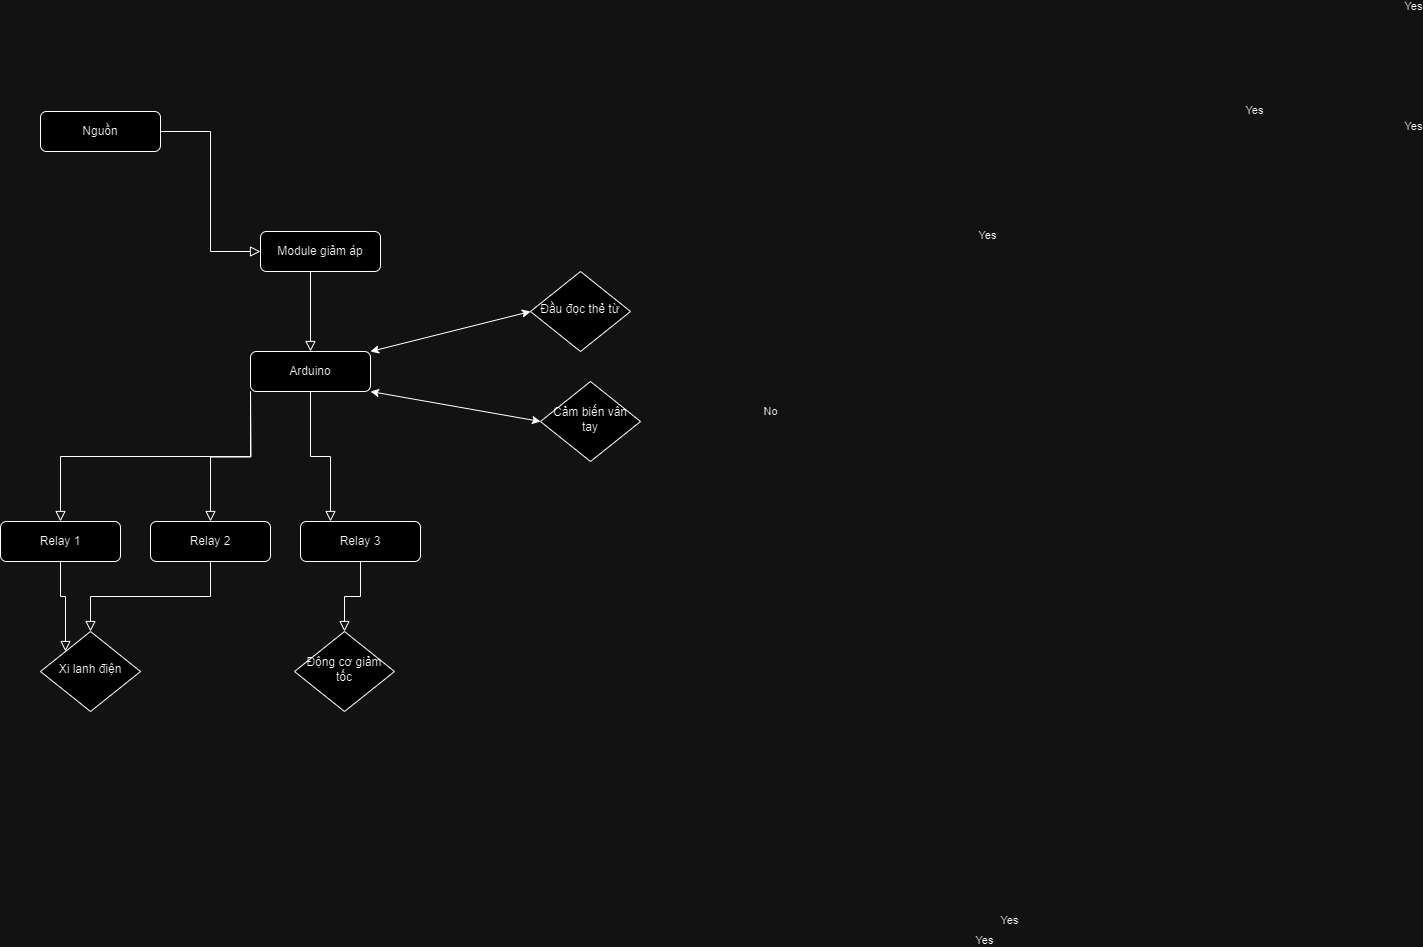

The diagram above was exported from draw.io. Its source (the exported page's mxGraphModel, read from the mxfile embedded in the PNG):
<mxGraphModel dx="1050" dy="1703" grid="1" gridSize="10" guides="1" tooltips="1" connect="1" arrows="1" fold="1" page="1" pageScale="1" pageWidth="827" pageHeight="1169" math="0" shadow="0">
  <root>
    <mxCell id="WIyWlLk6GJQsqaUBKTNV-0" />
    <mxCell id="WIyWlLk6GJQsqaUBKTNV-1" parent="WIyWlLk6GJQsqaUBKTNV-0" />
    <mxCell id="WIyWlLk6GJQsqaUBKTNV-2" value="" style="rounded=0;html=1;jettySize=auto;orthogonalLoop=1;fontSize=11;endArrow=block;endFill=0;endSize=8;strokeWidth=1;shadow=0;labelBackgroundColor=none;edgeStyle=orthogonalEdgeStyle;exitX=1;exitY=0.5;exitDx=0;exitDy=0;entryX=0;entryY=0.5;entryDx=0;entryDy=0;" parent="WIyWlLk6GJQsqaUBKTNV-1" source="WIyWlLk6GJQsqaUBKTNV-11" target="WIyWlLk6GJQsqaUBKTNV-7" edge="1">
      <mxGeometry relative="1" as="geometry">
        <mxPoint x="420" y="50" as="sourcePoint" />
        <mxPoint x="140" y="100" as="targetPoint" />
      </mxGeometry>
    </mxCell>
    <mxCell id="WIyWlLk6GJQsqaUBKTNV-3" value="Arduino" style="rounded=1;whiteSpace=wrap;html=1;fontSize=12;glass=0;strokeWidth=1;shadow=0;" parent="WIyWlLk6GJQsqaUBKTNV-1" vertex="1">
      <mxGeometry x="370" y="240" width="120" height="40" as="geometry" />
    </mxCell>
    <mxCell id="WIyWlLk6GJQsqaUBKTNV-4" value="Yes" style="rounded=0;html=1;jettySize=auto;orthogonalLoop=1;fontSize=11;endArrow=block;endFill=0;endSize=8;strokeWidth=1;shadow=0;labelBackgroundColor=none;edgeStyle=orthogonalEdgeStyle;exitX=0.5;exitY=1;exitDx=0;exitDy=0;entryX=0;entryY=0;entryDx=0;entryDy=0;" parent="WIyWlLk6GJQsqaUBKTNV-1" source="WIyWlLk6GJQsqaUBKTNV-12" target="Ml7zITMRaU4C1IONBtYf-6" edge="1">
      <mxGeometry x="1" y="479" relative="1" as="geometry">
        <mxPoint x="440" y="289" as="offset" />
        <mxPoint x="300" y="670" as="sourcePoint" />
        <mxPoint x="680" y="570" as="targetPoint" />
      </mxGeometry>
    </mxCell>
    <mxCell id="WIyWlLk6GJQsqaUBKTNV-5" value="No" style="edgeStyle=orthogonalEdgeStyle;rounded=0;html=1;jettySize=auto;orthogonalLoop=1;fontSize=11;endArrow=block;endFill=0;endSize=8;strokeWidth=1;shadow=0;labelBackgroundColor=none;exitX=0.5;exitY=1;exitDx=0;exitDy=0;entryX=0.5;entryY=0;entryDx=0;entryDy=0;" parent="WIyWlLk6GJQsqaUBKTNV-1" source="Ml7zITMRaU4C1IONBtYf-4" target="Ml7zITMRaU4C1IONBtYf-9" edge="1">
      <mxGeometry x="-1" y="437" relative="1" as="geometry">
        <mxPoint x="-27" y="-150" as="offset" />
        <mxPoint x="470" y="400" as="sourcePoint" />
        <mxPoint x="630" y="330" as="targetPoint" />
      </mxGeometry>
    </mxCell>
    <mxCell id="WIyWlLk6GJQsqaUBKTNV-6" value="Cảm biến vân tay" style="rhombus;whiteSpace=wrap;html=1;shadow=0;fontFamily=Helvetica;fontSize=12;align=center;strokeWidth=1;spacing=6;spacingTop=-4;" parent="WIyWlLk6GJQsqaUBKTNV-1" vertex="1">
      <mxGeometry x="660" y="270" width="100" height="80" as="geometry" />
    </mxCell>
    <mxCell id="WIyWlLk6GJQsqaUBKTNV-7" value="Module giảm áp" style="rounded=1;whiteSpace=wrap;html=1;fontSize=12;glass=0;strokeWidth=1;shadow=0;" parent="WIyWlLk6GJQsqaUBKTNV-1" vertex="1">
      <mxGeometry x="380" y="120" width="120" height="40" as="geometry" />
    </mxCell>
    <mxCell id="WIyWlLk6GJQsqaUBKTNV-9" value="Yes" style="edgeStyle=orthogonalEdgeStyle;rounded=0;html=1;jettySize=auto;orthogonalLoop=1;fontSize=11;endArrow=block;endFill=0;endSize=8;strokeWidth=1;shadow=0;labelBackgroundColor=none;exitX=0;exitY=1;exitDx=0;exitDy=0;" parent="WIyWlLk6GJQsqaUBKTNV-1" source="WIyWlLk6GJQsqaUBKTNV-3" target="WIyWlLk6GJQsqaUBKTNV-12" edge="1">
      <mxGeometry x="-0.7742" y="397" relative="1" as="geometry">
        <mxPoint x="340" y="-192" as="offset" />
        <mxPoint x="300" y="565" as="sourcePoint" />
        <mxPoint x="370" y="605" as="targetPoint" />
      </mxGeometry>
    </mxCell>
    <mxCell id="WIyWlLk6GJQsqaUBKTNV-10" value="Đầu đọc thẻ từ" style="rhombus;whiteSpace=wrap;html=1;shadow=0;fontFamily=Helvetica;fontSize=12;align=center;strokeWidth=1;spacing=6;spacingTop=-4;" parent="WIyWlLk6GJQsqaUBKTNV-1" vertex="1">
      <mxGeometry x="650" y="160" width="100" height="80" as="geometry" />
    </mxCell>
    <mxCell id="WIyWlLk6GJQsqaUBKTNV-11" value="Nguồn" style="rounded=1;whiteSpace=wrap;html=1;fontSize=12;glass=0;strokeWidth=1;shadow=0;" parent="WIyWlLk6GJQsqaUBKTNV-1" vertex="1">
      <mxGeometry x="160" width="120" height="40" as="geometry" />
    </mxCell>
    <mxCell id="WIyWlLk6GJQsqaUBKTNV-12" value="Relay 1" style="rounded=1;whiteSpace=wrap;html=1;fontSize=12;glass=0;strokeWidth=1;shadow=0;" parent="WIyWlLk6GJQsqaUBKTNV-1" vertex="1">
      <mxGeometry x="120" y="410" width="120" height="40" as="geometry" />
    </mxCell>
    <mxCell id="Ml7zITMRaU4C1IONBtYf-0" value="Relay 2" style="rounded=1;whiteSpace=wrap;html=1;fontSize=12;glass=0;strokeWidth=1;shadow=0;" parent="WIyWlLk6GJQsqaUBKTNV-1" vertex="1">
      <mxGeometry x="270" y="410" width="120" height="40" as="geometry" />
    </mxCell>
    <mxCell id="Ml7zITMRaU4C1IONBtYf-2" value="Yes" style="edgeStyle=orthogonalEdgeStyle;rounded=0;html=1;jettySize=auto;orthogonalLoop=1;fontSize=11;endArrow=block;endFill=0;endSize=8;strokeWidth=1;shadow=0;labelBackgroundColor=none;" parent="WIyWlLk6GJQsqaUBKTNV-1" target="Ml7zITMRaU4C1IONBtYf-0" edge="1">
      <mxGeometry x="-1" y="537" relative="1" as="geometry">
        <mxPoint x="467" y="-277" as="offset" />
        <mxPoint x="370" y="280" as="sourcePoint" />
        <mxPoint x="140" y="360" as="targetPoint" />
      </mxGeometry>
    </mxCell>
    <mxCell id="Ml7zITMRaU4C1IONBtYf-3" value="Yes" style="edgeStyle=orthogonalEdgeStyle;rounded=0;html=1;jettySize=auto;orthogonalLoop=1;fontSize=11;endArrow=block;endFill=0;endSize=8;strokeWidth=1;shadow=0;labelBackgroundColor=none;entryX=0.25;entryY=0;entryDx=0;entryDy=0;" parent="WIyWlLk6GJQsqaUBKTNV-1" source="WIyWlLk6GJQsqaUBKTNV-3" target="Ml7zITMRaU4C1IONBtYf-4" edge="1">
      <mxGeometry x="-1" y="605" relative="1" as="geometry">
        <mxPoint x="498" y="-265" as="offset" />
        <mxPoint x="370" y="280" as="sourcePoint" />
        <mxPoint x="380" y="450" as="targetPoint" />
      </mxGeometry>
    </mxCell>
    <mxCell id="Ml7zITMRaU4C1IONBtYf-4" value="Relay 3" style="rounded=1;whiteSpace=wrap;html=1;fontSize=12;glass=0;strokeWidth=1;shadow=0;" parent="WIyWlLk6GJQsqaUBKTNV-1" vertex="1">
      <mxGeometry x="420" y="410" width="120" height="40" as="geometry" />
    </mxCell>
    <mxCell id="Ml7zITMRaU4C1IONBtYf-6" value="Xi lanh điện" style="rhombus;whiteSpace=wrap;html=1;shadow=0;fontFamily=Helvetica;fontSize=12;align=center;strokeWidth=1;spacing=6;spacingTop=-4;" parent="WIyWlLk6GJQsqaUBKTNV-1" vertex="1">
      <mxGeometry x="160" y="520" width="100" height="80" as="geometry" />
    </mxCell>
    <mxCell id="Ml7zITMRaU4C1IONBtYf-8" value="Yes" style="rounded=0;html=1;jettySize=auto;orthogonalLoop=1;fontSize=11;endArrow=block;endFill=0;endSize=8;strokeWidth=1;shadow=0;labelBackgroundColor=none;edgeStyle=orthogonalEdgeStyle;exitX=0.5;exitY=1;exitDx=0;exitDy=0;" parent="WIyWlLk6GJQsqaUBKTNV-1" source="Ml7zITMRaU4C1IONBtYf-0" target="Ml7zITMRaU4C1IONBtYf-6" edge="1">
      <mxGeometry x="1" y="479" relative="1" as="geometry">
        <mxPoint x="440" y="289" as="offset" />
        <mxPoint x="140" y="400" as="sourcePoint" />
        <mxPoint x="300" y="840" as="targetPoint" />
      </mxGeometry>
    </mxCell>
    <mxCell id="Ml7zITMRaU4C1IONBtYf-9" value="Động cơ giảm tốc" style="rhombus;whiteSpace=wrap;html=1;shadow=0;fontFamily=Helvetica;fontSize=12;align=center;strokeWidth=1;spacing=6;spacingTop=-4;" parent="WIyWlLk6GJQsqaUBKTNV-1" vertex="1">
      <mxGeometry x="414" y="520" width="100" height="80" as="geometry" />
    </mxCell>
    <mxCell id="Ml7zITMRaU4C1IONBtYf-17" value="" style="endArrow=classic;startArrow=classic;html=1;rounded=0;entryX=0;entryY=0.5;entryDx=0;entryDy=0;exitX=1;exitY=1;exitDx=0;exitDy=0;" parent="WIyWlLk6GJQsqaUBKTNV-1" source="WIyWlLk6GJQsqaUBKTNV-3" target="WIyWlLk6GJQsqaUBKTNV-6" edge="1">
      <mxGeometry width="50" height="50" relative="1" as="geometry">
        <mxPoint x="380" y="400" as="sourcePoint" />
        <mxPoint x="430" y="350" as="targetPoint" />
      </mxGeometry>
    </mxCell>
    <mxCell id="Ml7zITMRaU4C1IONBtYf-18" value="" style="endArrow=classic;startArrow=classic;html=1;rounded=0;entryX=0;entryY=0.5;entryDx=0;entryDy=0;exitX=1;exitY=0;exitDx=0;exitDy=0;" parent="WIyWlLk6GJQsqaUBKTNV-1" source="WIyWlLk6GJQsqaUBKTNV-3" target="WIyWlLk6GJQsqaUBKTNV-10" edge="1">
      <mxGeometry width="50" height="50" relative="1" as="geometry">
        <mxPoint x="500" y="290" as="sourcePoint" />
        <mxPoint x="660" y="350" as="targetPoint" />
      </mxGeometry>
    </mxCell>
    <mxCell id="Ml7zITMRaU4C1IONBtYf-22" value="Yes" style="edgeStyle=orthogonalEdgeStyle;rounded=0;html=1;jettySize=auto;orthogonalLoop=1;fontSize=11;endArrow=block;endFill=0;endSize=8;strokeWidth=1;shadow=0;labelBackgroundColor=none;entryX=0.5;entryY=0;entryDx=0;entryDy=0;" parent="WIyWlLk6GJQsqaUBKTNV-1" source="WIyWlLk6GJQsqaUBKTNV-7" target="WIyWlLk6GJQsqaUBKTNV-3" edge="1">
      <mxGeometry x="-1" y="605" relative="1" as="geometry">
        <mxPoint x="498" y="-265" as="offset" />
        <mxPoint x="380" y="290" as="sourcePoint" />
        <mxPoint x="484" y="420" as="targetPoint" />
        <Array as="points">
          <mxPoint x="430" y="140" />
          <mxPoint x="430" y="140" />
        </Array>
      </mxGeometry>
    </mxCell>
  </root>
</mxGraphModel>